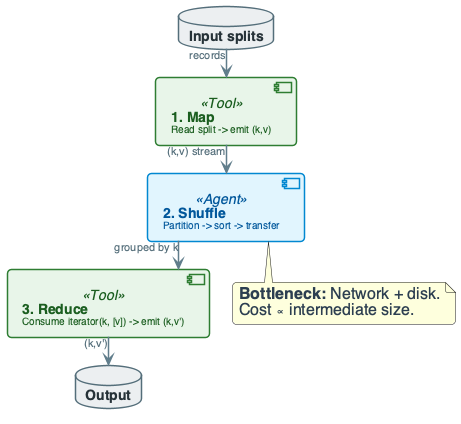

The diagram above was rendered by PlantUML. Its source (embedded in the PNG):
@startuml
'=================================================
' CANONICAL DIAGRAM TEMPLATE - DATA ENGINEERING
'=================================================

top to bottom direction
skinparam linetype ortho
skinparam shadowing false
skinparam roundcorner 8
skinparam handwritten false
skinparam nodesep 24
skinparam ranksep 28

'-------------------------
' FONT & GLOBAL STYLE
'-------------------------
skinparam defaultFontName "Segoe UI, Helvetica, sans-serif"
skinparam defaultFontSize 16
skinparam defaultFontColor #2C3E50

'-------------------------
' GENERIC BOX STYLE
'-------------------------
skinparam rectangle {
    BackgroundColor #F8F9FA
    BorderColor #90A4AE
    BorderThickness 2
    FontColor #263238
    FontSize 14
    FontStyle bold
    Padding 20
}

skinparam component {
    BackgroundColor #FFFFFF
    BorderColor #78909C
    BorderThickness 1.5
    FontSize 14
    Padding 12
}

skinparam database {
    BackgroundColor #ECEFF1
    BorderColor #546E7A
    BorderThickness 1.5
    FontSize 14
    FontColor #263238
}

skinparam arrow {
    Color #607D8B
    Thickness 1.5
    FontSize 11
    FontColor #546E7A
}

'-------------------------
' SEMANTIC STEREOTYPES
'-------------------------
skinparam component<<UI>> {
    BorderColor #8E24AA
    BackgroundColor #F3E5F5
    FontColor #4A148C
}

skinparam component<<Agent>> {
    BorderColor #0288D1
    BackgroundColor #E1F5FE
    FontColor #01579B
}

skinparam component<<Tool>> {
    BorderColor #2E7D32
    BackgroundColor #E8F5E9
    FontColor #1B5E20
}

skinparam component<<Config>> {
    BorderColor #F57C00
    BackgroundColor #FFF3E0
    FontColor #E65100
}

skinparam component<<Bad>> {
    BorderColor #C62828
    BackgroundColor #FFEBEE
    FontColor #B71C1C
}

skinparam component<<V1>> {
    BorderColor #F57C00
    BackgroundColor #FFF3E0
    FontColor #E65100
}

skinparam component<<V2>> {
    BorderColor #2E7D32
    BackgroundColor #E8F5E9
    FontColor #1B5E20
}

skinparam component<<up>> {
    BackgroundColor #E8F5E9
    BorderColor #2E7D32
}

skinparam component<<down>> {
    BackgroundColor #FFEBEE
    BorderColor #C62828
}

skinparam database<<up>> {
    BackgroundColor #E8F5E9
    BorderColor #2E7D32
}

skinparam database<<down>> {
    BackgroundColor #FFEBEE
    BorderColor #C62828
}

skinparam component<<success>> {
    BackgroundColor #E8F5E9
    BorderColor #2E7D32
}

skinparam component<<failure>> {
    BackgroundColor #FFEBEE
    BorderColor #C62828
}

'=================================================

' MAP -> SHUFFLE -> REDUCE EXECUTION FLOW
component "**1. Map**\n<size:10>Read split -> emit (k,v)</size>" as M <<Tool>>
component "**2. Shuffle**\n<size:10>Partition -> sort -> transfer</size>" as S <<Agent>>
component "**3. Reduce**\n<size:10>Consume iterator(k, [v]) -> emit (k,v')</size>" as R <<Tool>>

database "**Input splits**" as IN
database "**Output**" as OUT

IN --> M : "records"
M --> S : "(k,v) stream"
S --> R : "grouped by k"
R --> OUT : "(k,v')"

note bottom of S
  **Bottleneck:** Network + disk.
  Cost ∝ intermediate size.
end note

@enduml